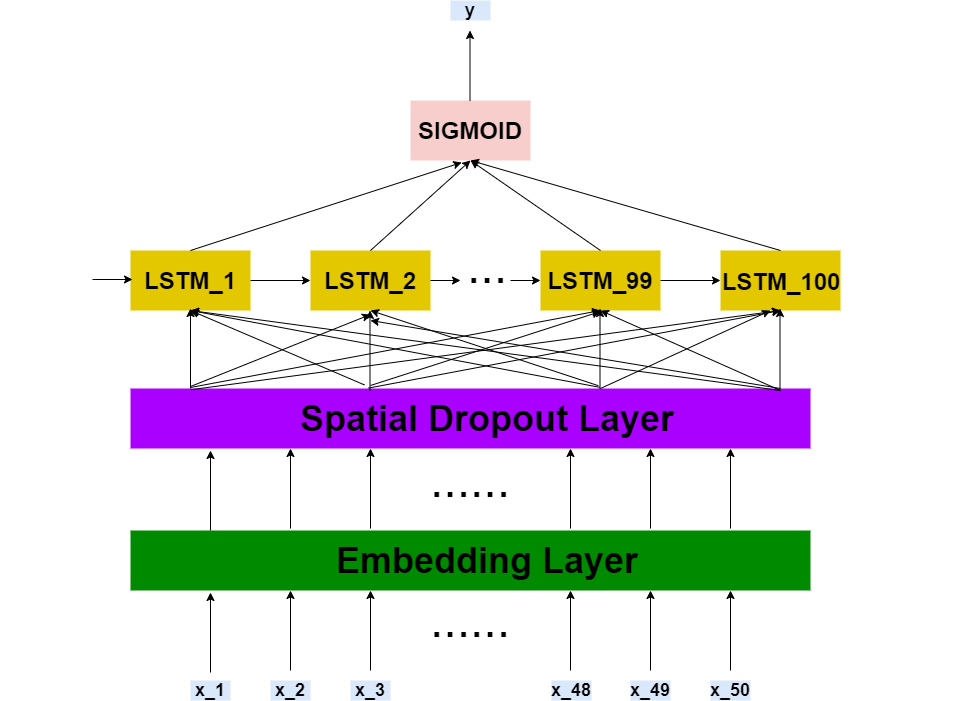

The diagram above was exported from draw.io. Its source (the exported page's mxGraphModel, read from the mxfile embedded in the PNG):
<mxGraphModel dx="1888" dy="531" grid="1" gridSize="10" guides="1" tooltips="1" connect="1" arrows="1" fold="1" page="1" pageScale="1" pageWidth="850" pageHeight="1100" math="0" shadow="0">
  <root>
    <mxCell id="0" />
    <mxCell id="1" parent="0" />
    <mxCell id="21xqQsNwiiayu2fdilhb-9" value="" style="rounded=0;whiteSpace=wrap;html=1;fillColor=#008a00;strokeColor=none;fontColor=#ffffff;" vertex="1" parent="1">
      <mxGeometry x="60" y="860" width="680" height="60" as="geometry" />
    </mxCell>
    <mxCell id="21xqQsNwiiayu2fdilhb-10" value="" style="endArrow=classic;html=1;" edge="1" parent="1">
      <mxGeometry width="50" height="50" relative="1" as="geometry">
        <mxPoint x="140" y="1002" as="sourcePoint" />
        <mxPoint x="140" y="922" as="targetPoint" />
      </mxGeometry>
    </mxCell>
    <mxCell id="21xqQsNwiiayu2fdilhb-11" value="" style="endArrow=classic;html=1;" edge="1" parent="1">
      <mxGeometry width="50" height="50" relative="1" as="geometry">
        <mxPoint x="220" y="1000" as="sourcePoint" />
        <mxPoint x="220" y="920" as="targetPoint" />
      </mxGeometry>
    </mxCell>
    <mxCell id="21xqQsNwiiayu2fdilhb-12" value="" style="endArrow=classic;html=1;" edge="1" parent="1">
      <mxGeometry width="50" height="50" relative="1" as="geometry">
        <mxPoint x="300" y="1000" as="sourcePoint" />
        <mxPoint x="300" y="920" as="targetPoint" />
      </mxGeometry>
    </mxCell>
    <mxCell id="21xqQsNwiiayu2fdilhb-13" value="" style="endArrow=classic;html=1;" edge="1" parent="1">
      <mxGeometry width="50" height="50" relative="1" as="geometry">
        <mxPoint x="500" y="1000" as="sourcePoint" />
        <mxPoint x="500" y="920" as="targetPoint" />
      </mxGeometry>
    </mxCell>
    <mxCell id="21xqQsNwiiayu2fdilhb-14" value="" style="endArrow=classic;html=1;" edge="1" parent="1">
      <mxGeometry width="50" height="50" relative="1" as="geometry">
        <mxPoint x="580" y="1000" as="sourcePoint" />
        <mxPoint x="580" y="920" as="targetPoint" />
      </mxGeometry>
    </mxCell>
    <mxCell id="21xqQsNwiiayu2fdilhb-15" value="" style="endArrow=classic;html=1;" edge="1" parent="1">
      <mxGeometry width="50" height="50" relative="1" as="geometry">
        <mxPoint x="660" y="1000" as="sourcePoint" />
        <mxPoint x="660" y="920" as="targetPoint" />
      </mxGeometry>
    </mxCell>
    <mxCell id="21xqQsNwiiayu2fdilhb-16" value="" style="rounded=0;whiteSpace=wrap;html=1;fillColor=#aa00ff;strokeColor=none;fontColor=#ffffff;" vertex="1" parent="1">
      <mxGeometry x="60" y="718" width="680" height="60" as="geometry" />
    </mxCell>
    <mxCell id="21xqQsNwiiayu2fdilhb-17" value="" style="endArrow=classic;html=1;" edge="1" parent="1">
      <mxGeometry width="50" height="50" relative="1" as="geometry">
        <mxPoint x="140" y="860" as="sourcePoint" />
        <mxPoint x="140" y="780" as="targetPoint" />
      </mxGeometry>
    </mxCell>
    <mxCell id="21xqQsNwiiayu2fdilhb-18" value="" style="endArrow=classic;html=1;" edge="1" parent="1">
      <mxGeometry width="50" height="50" relative="1" as="geometry">
        <mxPoint x="220" y="858" as="sourcePoint" />
        <mxPoint x="220" y="778" as="targetPoint" />
      </mxGeometry>
    </mxCell>
    <mxCell id="21xqQsNwiiayu2fdilhb-19" value="" style="endArrow=classic;html=1;" edge="1" parent="1">
      <mxGeometry width="50" height="50" relative="1" as="geometry">
        <mxPoint x="300" y="858" as="sourcePoint" />
        <mxPoint x="300" y="778" as="targetPoint" />
      </mxGeometry>
    </mxCell>
    <mxCell id="21xqQsNwiiayu2fdilhb-20" value="" style="endArrow=classic;html=1;" edge="1" parent="1">
      <mxGeometry width="50" height="50" relative="1" as="geometry">
        <mxPoint x="500" y="858" as="sourcePoint" />
        <mxPoint x="500" y="778" as="targetPoint" />
      </mxGeometry>
    </mxCell>
    <mxCell id="21xqQsNwiiayu2fdilhb-21" value="" style="endArrow=classic;html=1;" edge="1" parent="1">
      <mxGeometry width="50" height="50" relative="1" as="geometry">
        <mxPoint x="580" y="858" as="sourcePoint" />
        <mxPoint x="580" y="778" as="targetPoint" />
      </mxGeometry>
    </mxCell>
    <mxCell id="21xqQsNwiiayu2fdilhb-22" value="" style="endArrow=classic;html=1;" edge="1" parent="1">
      <mxGeometry width="50" height="50" relative="1" as="geometry">
        <mxPoint x="660" y="858" as="sourcePoint" />
        <mxPoint x="660" y="778" as="targetPoint" />
      </mxGeometry>
    </mxCell>
    <mxCell id="21xqQsNwiiayu2fdilhb-23" value="" style="rounded=0;whiteSpace=wrap;html=1;fillColor=#e3c800;strokeColor=none;fontColor=#ffffff;" vertex="1" parent="1">
      <mxGeometry x="60" y="580" width="120" height="60" as="geometry" />
    </mxCell>
    <mxCell id="21xqQsNwiiayu2fdilhb-24" value="" style="rounded=0;whiteSpace=wrap;html=1;fillColor=#e3c800;strokeColor=none;fontColor=#ffffff;" vertex="1" parent="1">
      <mxGeometry x="240" y="580" width="120" height="60" as="geometry" />
    </mxCell>
    <mxCell id="21xqQsNwiiayu2fdilhb-25" value="" style="rounded=0;whiteSpace=wrap;html=1;fillColor=#e3c800;strokeColor=none;fontColor=#ffffff;" vertex="1" parent="1">
      <mxGeometry x="470" y="580" width="120" height="60" as="geometry" />
    </mxCell>
    <mxCell id="21xqQsNwiiayu2fdilhb-26" value="" style="rounded=0;whiteSpace=wrap;html=1;fillColor=#e3c800;strokeColor=none;fontColor=#ffffff;" vertex="1" parent="1">
      <mxGeometry x="650" y="580" width="120" height="60" as="geometry" />
    </mxCell>
    <mxCell id="21xqQsNwiiayu2fdilhb-27" value="" style="endArrow=classic;html=1;" edge="1" parent="1">
      <mxGeometry width="50" height="50" relative="1" as="geometry">
        <mxPoint x="120" y="716" as="sourcePoint" />
        <mxPoint x="300" y="644" as="targetPoint" />
      </mxGeometry>
    </mxCell>
    <mxCell id="21xqQsNwiiayu2fdilhb-28" value="" style="endArrow=classic;html=1;entryX=0.5;entryY=1;entryDx=0;entryDy=0;" edge="1" parent="1" target="21xqQsNwiiayu2fdilhb-25">
      <mxGeometry width="50" height="50" relative="1" as="geometry">
        <mxPoint x="120" y="717" as="sourcePoint" />
        <mxPoint x="259.96000000000004" y="654.02" as="targetPoint" />
      </mxGeometry>
    </mxCell>
    <mxCell id="21xqQsNwiiayu2fdilhb-30" value="" style="endArrow=classic;html=1;entryX=0.5;entryY=1;entryDx=0;entryDy=0;exitX=0.089;exitY=0.02;exitDx=0;exitDy=0;exitPerimeter=0;" edge="1" parent="1" source="21xqQsNwiiayu2fdilhb-16" target="21xqQsNwiiayu2fdilhb-26">
      <mxGeometry width="50" height="50" relative="1" as="geometry">
        <mxPoint x="130" y="727" as="sourcePoint" />
        <mxPoint x="540" y="650" as="targetPoint" />
      </mxGeometry>
    </mxCell>
    <mxCell id="21xqQsNwiiayu2fdilhb-31" value="" style="endArrow=classic;html=1;" edge="1" parent="1">
      <mxGeometry width="50" height="50" relative="1" as="geometry">
        <mxPoint x="120" y="718" as="sourcePoint" />
        <mxPoint x="120" y="638" as="targetPoint" />
      </mxGeometry>
    </mxCell>
    <mxCell id="21xqQsNwiiayu2fdilhb-32" value="" style="endArrow=classic;html=1;" edge="1" parent="1">
      <mxGeometry width="50" height="50" relative="1" as="geometry">
        <mxPoint x="299.5" y="720" as="sourcePoint" />
        <mxPoint x="299.5" y="640" as="targetPoint" />
      </mxGeometry>
    </mxCell>
    <mxCell id="21xqQsNwiiayu2fdilhb-33" value="" style="endArrow=classic;html=1;" edge="1" parent="1">
      <mxGeometry width="50" height="50" relative="1" as="geometry">
        <mxPoint x="529.5" y="718" as="sourcePoint" />
        <mxPoint x="529.5" y="638" as="targetPoint" />
      </mxGeometry>
    </mxCell>
    <mxCell id="21xqQsNwiiayu2fdilhb-34" value="" style="endArrow=classic;html=1;" edge="1" parent="1">
      <mxGeometry width="50" height="50" relative="1" as="geometry">
        <mxPoint x="709.5" y="718" as="sourcePoint" />
        <mxPoint x="709.5" y="638" as="targetPoint" />
      </mxGeometry>
    </mxCell>
    <mxCell id="21xqQsNwiiayu2fdilhb-35" value="" style="endArrow=classic;html=1;" edge="1" parent="1">
      <mxGeometry width="50" height="50" relative="1" as="geometry">
        <mxPoint x="300" y="715" as="sourcePoint" />
        <mxPoint x="530" y="641" as="targetPoint" />
      </mxGeometry>
    </mxCell>
    <mxCell id="21xqQsNwiiayu2fdilhb-36" value="" style="endArrow=classic;html=1;exitX=0.35;exitY=-0.007;exitDx=0;exitDy=0;exitPerimeter=0;" edge="1" parent="1" source="21xqQsNwiiayu2fdilhb-16">
      <mxGeometry width="50" height="50" relative="1" as="geometry">
        <mxPoint x="310" y="725" as="sourcePoint" />
        <mxPoint x="710" y="640" as="targetPoint" />
      </mxGeometry>
    </mxCell>
    <mxCell id="21xqQsNwiiayu2fdilhb-37" value="" style="endArrow=classic;html=1;entryX=0.5;entryY=1;entryDx=0;entryDy=0;exitX=0.344;exitY=-0.06;exitDx=0;exitDy=0;exitPerimeter=0;" edge="1" parent="1" source="21xqQsNwiiayu2fdilhb-16" target="21xqQsNwiiayu2fdilhb-23">
      <mxGeometry width="50" height="50" relative="1" as="geometry">
        <mxPoint x="130" y="726" as="sourcePoint" />
        <mxPoint x="310" y="654" as="targetPoint" />
      </mxGeometry>
    </mxCell>
    <mxCell id="21xqQsNwiiayu2fdilhb-38" value="" style="endArrow=classic;html=1;" edge="1" parent="1">
      <mxGeometry width="50" height="50" relative="1" as="geometry">
        <mxPoint x="530" y="718" as="sourcePoint" />
        <mxPoint x="700" y="640" as="targetPoint" />
      </mxGeometry>
    </mxCell>
    <mxCell id="21xqQsNwiiayu2fdilhb-39" value="" style="endArrow=classic;html=1;entryX=0.5;entryY=1;entryDx=0;entryDy=0;exitX=0.688;exitY=-0.047;exitDx=0;exitDy=0;exitPerimeter=0;" edge="1" parent="1" source="21xqQsNwiiayu2fdilhb-16" target="21xqQsNwiiayu2fdilhb-24">
      <mxGeometry width="50" height="50" relative="1" as="geometry">
        <mxPoint x="400" y="770" as="sourcePoint" />
        <mxPoint x="450" y="720" as="targetPoint" />
      </mxGeometry>
    </mxCell>
    <mxCell id="21xqQsNwiiayu2fdilhb-40" value="" style="endArrow=classic;html=1;entryX=0.5;entryY=1;entryDx=0;entryDy=0;exitX=0.69;exitY=-0.02;exitDx=0;exitDy=0;exitPerimeter=0;" edge="1" parent="1" source="21xqQsNwiiayu2fdilhb-16" target="21xqQsNwiiayu2fdilhb-23">
      <mxGeometry width="50" height="50" relative="1" as="geometry">
        <mxPoint x="400" y="770" as="sourcePoint" />
        <mxPoint x="450" y="720" as="targetPoint" />
      </mxGeometry>
    </mxCell>
    <mxCell id="21xqQsNwiiayu2fdilhb-41" value="" style="endArrow=classic;html=1;" edge="1" parent="1">
      <mxGeometry width="50" height="50" relative="1" as="geometry">
        <mxPoint x="710" y="720" as="sourcePoint" />
        <mxPoint x="120" y="640" as="targetPoint" />
      </mxGeometry>
    </mxCell>
    <mxCell id="21xqQsNwiiayu2fdilhb-42" value="" style="endArrow=classic;html=1;" edge="1" parent="1">
      <mxGeometry width="50" height="50" relative="1" as="geometry">
        <mxPoint x="710" y="720" as="sourcePoint" />
        <mxPoint x="530" y="640" as="targetPoint" />
      </mxGeometry>
    </mxCell>
    <mxCell id="21xqQsNwiiayu2fdilhb-43" value="" style="endArrow=classic;html=1;" edge="1" parent="1">
      <mxGeometry width="50" height="50" relative="1" as="geometry">
        <mxPoint x="710" y="718" as="sourcePoint" />
        <mxPoint x="300" y="650" as="targetPoint" />
      </mxGeometry>
    </mxCell>
    <mxCell id="21xqQsNwiiayu2fdilhb-45" value="" style="endArrow=classic;html=1;exitX=1;exitY=0.5;exitDx=0;exitDy=0;" edge="1" parent="1" source="21xqQsNwiiayu2fdilhb-25">
      <mxGeometry width="50" height="50" relative="1" as="geometry">
        <mxPoint x="600" y="660" as="sourcePoint" />
        <mxPoint x="650" y="610" as="targetPoint" />
      </mxGeometry>
    </mxCell>
    <mxCell id="21xqQsNwiiayu2fdilhb-46" value="" style="endArrow=classic;html=1;" edge="1" parent="1">
      <mxGeometry width="50" height="50" relative="1" as="geometry">
        <mxPoint x="440" y="610" as="sourcePoint" />
        <mxPoint x="470" y="610" as="targetPoint" />
      </mxGeometry>
    </mxCell>
    <mxCell id="21xqQsNwiiayu2fdilhb-47" value="" style="endArrow=classic;html=1;exitX=1;exitY=0.5;exitDx=0;exitDy=0;" edge="1" parent="1" source="21xqQsNwiiayu2fdilhb-24">
      <mxGeometry width="50" height="50" relative="1" as="geometry">
        <mxPoint x="400" y="770" as="sourcePoint" />
        <mxPoint x="390" y="610" as="targetPoint" />
      </mxGeometry>
    </mxCell>
    <mxCell id="21xqQsNwiiayu2fdilhb-48" value="" style="endArrow=classic;html=1;exitX=1;exitY=0.5;exitDx=0;exitDy=0;entryX=0;entryY=0.5;entryDx=0;entryDy=0;" edge="1" parent="1" source="21xqQsNwiiayu2fdilhb-23" target="21xqQsNwiiayu2fdilhb-24">
      <mxGeometry width="50" height="50" relative="1" as="geometry">
        <mxPoint x="400" y="770" as="sourcePoint" />
        <mxPoint x="450" y="720" as="targetPoint" />
      </mxGeometry>
    </mxCell>
    <mxCell id="21xqQsNwiiayu2fdilhb-51" value="" style="rounded=0;whiteSpace=wrap;html=1;fillColor=#f8cecc;strokeColor=none;" vertex="1" parent="1">
      <mxGeometry x="340" y="430" width="120" height="60" as="geometry" />
    </mxCell>
    <mxCell id="21xqQsNwiiayu2fdilhb-52" value="" style="endArrow=classic;html=1;exitX=0.5;exitY=0;exitDx=0;exitDy=0;entryX=0.427;entryY=1.033;entryDx=0;entryDy=0;entryPerimeter=0;" edge="1" parent="1" source="21xqQsNwiiayu2fdilhb-23" target="21xqQsNwiiayu2fdilhb-51">
      <mxGeometry width="50" height="50" relative="1" as="geometry">
        <mxPoint x="400" y="570" as="sourcePoint" />
        <mxPoint x="450" y="520" as="targetPoint" />
      </mxGeometry>
    </mxCell>
    <mxCell id="21xqQsNwiiayu2fdilhb-53" value="" style="endArrow=classic;html=1;exitX=0.5;exitY=0;exitDx=0;exitDy=0;" edge="1" parent="1" source="21xqQsNwiiayu2fdilhb-24">
      <mxGeometry width="50" height="50" relative="1" as="geometry">
        <mxPoint x="400" y="570" as="sourcePoint" />
        <mxPoint x="400" y="490" as="targetPoint" />
      </mxGeometry>
    </mxCell>
    <mxCell id="21xqQsNwiiayu2fdilhb-54" value="" style="endArrow=classic;html=1;exitX=0.5;exitY=0;exitDx=0;exitDy=0;" edge="1" parent="1" source="21xqQsNwiiayu2fdilhb-25">
      <mxGeometry width="50" height="50" relative="1" as="geometry">
        <mxPoint x="520" y="570" as="sourcePoint" />
        <mxPoint x="400" y="490" as="targetPoint" />
      </mxGeometry>
    </mxCell>
    <mxCell id="21xqQsNwiiayu2fdilhb-55" value="" style="endArrow=classic;html=1;exitX=0.5;exitY=0;exitDx=0;exitDy=0;" edge="1" parent="1" source="21xqQsNwiiayu2fdilhb-26">
      <mxGeometry width="50" height="50" relative="1" as="geometry">
        <mxPoint x="400" y="570" as="sourcePoint" />
        <mxPoint x="400" y="490" as="targetPoint" />
      </mxGeometry>
    </mxCell>
    <mxCell id="21xqQsNwiiayu2fdilhb-56" value="" style="endArrow=classic;html=1;" edge="1" parent="1">
      <mxGeometry width="50" height="50" relative="1" as="geometry">
        <mxPoint x="399.5" y="430" as="sourcePoint" />
        <mxPoint x="399.5" y="360" as="targetPoint" />
      </mxGeometry>
    </mxCell>
    <mxCell id="21xqQsNwiiayu2fdilhb-57" value="" style="endArrow=classic;html=1;" edge="1" parent="1">
      <mxGeometry width="50" height="50" relative="1" as="geometry">
        <mxPoint x="22" y="609" as="sourcePoint" />
        <mxPoint x="62" y="609" as="targetPoint" />
      </mxGeometry>
    </mxCell>
    <mxCell id="21xqQsNwiiayu2fdilhb-59" value="&lt;font style=&quot;font-size: 48px&quot;&gt;...&lt;/font&gt;" style="text;html=1;strokeColor=none;fillColor=none;align=center;verticalAlign=middle;whiteSpace=wrap;rounded=0;" vertex="1" parent="1">
      <mxGeometry x="397" y="586" width="40" height="20" as="geometry" />
    </mxCell>
    <mxCell id="21xqQsNwiiayu2fdilhb-66" value="&lt;font style=&quot;font-size: 48px&quot;&gt;......&lt;/font&gt;" style="text;html=1;strokeColor=none;fillColor=none;align=center;verticalAlign=middle;whiteSpace=wrap;rounded=0;" vertex="1" parent="1">
      <mxGeometry x="380" y="800" width="40" height="20" as="geometry" />
    </mxCell>
    <mxCell id="21xqQsNwiiayu2fdilhb-68" value="&lt;font style=&quot;font-size: 48px&quot;&gt;......&lt;/font&gt;" style="text;html=1;strokeColor=none;fillColor=none;align=center;verticalAlign=middle;whiteSpace=wrap;rounded=0;" vertex="1" parent="1">
      <mxGeometry x="380" y="940" width="40" height="20" as="geometry" />
    </mxCell>
    <mxCell id="21xqQsNwiiayu2fdilhb-69" value="&lt;b&gt;&lt;font style=&quot;font-size: 36px&quot;&gt;Embedding Layer&lt;/font&gt;&lt;/b&gt;" style="text;html=1;strokeColor=none;fillColor=none;align=center;verticalAlign=middle;whiteSpace=wrap;rounded=0;" vertex="1" parent="1">
      <mxGeometry x="227" y="880" width="380" height="20" as="geometry" />
    </mxCell>
    <mxCell id="21xqQsNwiiayu2fdilhb-71" value="&lt;b&gt;&lt;font style=&quot;font-size: 36px&quot;&gt;Spatial Dropout Layer&lt;/font&gt;&lt;/b&gt;" style="text;html=1;strokeColor=none;fillColor=none;align=center;verticalAlign=middle;whiteSpace=wrap;rounded=0;" vertex="1" parent="1">
      <mxGeometry x="162" y="738" width="510" height="20" as="geometry" />
    </mxCell>
    <mxCell id="21xqQsNwiiayu2fdilhb-73" value="&lt;b&gt;&lt;font style=&quot;font-size: 24px&quot;&gt;LSTM_1&lt;/font&gt;&lt;/b&gt;" style="text;html=1;strokeColor=none;fillColor=none;align=center;verticalAlign=middle;whiteSpace=wrap;rounded=0;" vertex="1" parent="1">
      <mxGeometry x="-70" y="600" width="380" height="20" as="geometry" />
    </mxCell>
    <mxCell id="21xqQsNwiiayu2fdilhb-74" value="&lt;b&gt;&lt;font style=&quot;font-size: 24px&quot;&gt;LSTM_2&lt;/font&gt;&lt;/b&gt;" style="text;html=1;strokeColor=none;fillColor=none;align=center;verticalAlign=middle;whiteSpace=wrap;rounded=0;" vertex="1" parent="1">
      <mxGeometry x="110" y="600" width="380" height="20" as="geometry" />
    </mxCell>
    <mxCell id="21xqQsNwiiayu2fdilhb-76" value="&lt;b&gt;&lt;font style=&quot;font-size: 24px&quot;&gt;LSTM_99&lt;/font&gt;&lt;/b&gt;" style="text;html=1;strokeColor=none;fillColor=none;align=center;verticalAlign=middle;whiteSpace=wrap;rounded=0;" vertex="1" parent="1">
      <mxGeometry x="340" y="600" width="380" height="20" as="geometry" />
    </mxCell>
    <mxCell id="21xqQsNwiiayu2fdilhb-77" value="&lt;b&gt;&lt;font style=&quot;font-size: 24px&quot;&gt;LSTM_100&lt;br&gt;&lt;/font&gt;&lt;/b&gt;" style="text;html=1;strokeColor=none;fillColor=none;align=center;verticalAlign=middle;whiteSpace=wrap;rounded=0;" vertex="1" parent="1">
      <mxGeometry x="521" y="601" width="380" height="20" as="geometry" />
    </mxCell>
    <mxCell id="21xqQsNwiiayu2fdilhb-78" value="&lt;span style=&quot;font-size: 24px&quot;&gt;&lt;b&gt;SIGMOID&lt;/b&gt;&lt;/span&gt;" style="text;html=1;strokeColor=none;fillColor=none;align=center;verticalAlign=middle;whiteSpace=wrap;rounded=0;" vertex="1" parent="1">
      <mxGeometry x="210" y="450" width="380" height="20" as="geometry" />
    </mxCell>
    <mxCell id="21xqQsNwiiayu2fdilhb-79" value="&lt;font style=&quot;font-size: 18px&quot;&gt;&lt;b&gt;x_1&lt;/b&gt;&lt;/font&gt;" style="text;html=1;strokeColor=none;fillColor=#dae8fc;align=center;verticalAlign=middle;whiteSpace=wrap;rounded=0;" vertex="1" parent="1">
      <mxGeometry x="120" y="1010" width="40" height="20" as="geometry" />
    </mxCell>
    <mxCell id="21xqQsNwiiayu2fdilhb-80" value="&lt;font style=&quot;font-size: 18px&quot;&gt;&lt;b&gt;x_2&lt;/b&gt;&lt;/font&gt;" style="text;html=1;strokeColor=none;fillColor=#dae8fc;align=center;verticalAlign=middle;whiteSpace=wrap;rounded=0;" vertex="1" parent="1">
      <mxGeometry x="200" y="1010" width="40" height="20" as="geometry" />
    </mxCell>
    <mxCell id="21xqQsNwiiayu2fdilhb-82" value="&lt;font style=&quot;font-size: 18px&quot;&gt;&lt;b&gt;x_3&lt;/b&gt;&lt;/font&gt;" style="text;html=1;strokeColor=none;fillColor=#dae8fc;align=center;verticalAlign=middle;whiteSpace=wrap;rounded=0;" vertex="1" parent="1">
      <mxGeometry x="280" y="1010" width="40" height="20" as="geometry" />
    </mxCell>
    <mxCell id="21xqQsNwiiayu2fdilhb-83" value="&lt;font style=&quot;font-size: 18px&quot;&gt;&lt;b&gt;x_48&lt;/b&gt;&lt;/font&gt;" style="text;html=1;strokeColor=none;fillColor=#dae8fc;align=center;verticalAlign=middle;whiteSpace=wrap;rounded=0;" vertex="1" parent="1">
      <mxGeometry x="481" y="1010" width="40" height="20" as="geometry" />
    </mxCell>
    <mxCell id="21xqQsNwiiayu2fdilhb-84" value="&lt;font style=&quot;font-size: 18px&quot;&gt;&lt;b&gt;x_49&lt;/b&gt;&lt;br&gt;&lt;/font&gt;" style="text;html=1;strokeColor=none;fillColor=#dae8fc;align=center;verticalAlign=middle;whiteSpace=wrap;rounded=0;" vertex="1" parent="1">
      <mxGeometry x="560" y="1010" width="40" height="20" as="geometry" />
    </mxCell>
    <mxCell id="21xqQsNwiiayu2fdilhb-85" value="&lt;font style=&quot;font-size: 18px&quot;&gt;&lt;b&gt;x_50&lt;/b&gt;&lt;br&gt;&lt;/font&gt;" style="text;html=1;strokeColor=none;fillColor=#dae8fc;align=center;verticalAlign=middle;whiteSpace=wrap;rounded=0;" vertex="1" parent="1">
      <mxGeometry x="640" y="1010" width="40" height="20" as="geometry" />
    </mxCell>
    <mxCell id="21xqQsNwiiayu2fdilhb-86" value="&lt;font style=&quot;font-size: 18px&quot;&gt;&lt;b&gt;y&lt;/b&gt;&lt;/font&gt;" style="text;html=1;strokeColor=none;fillColor=#dae8fc;align=center;verticalAlign=middle;whiteSpace=wrap;rounded=0;" vertex="1" parent="1">
      <mxGeometry x="380" y="330" width="40" height="20" as="geometry" />
    </mxCell>
  </root>
</mxGraphModel>